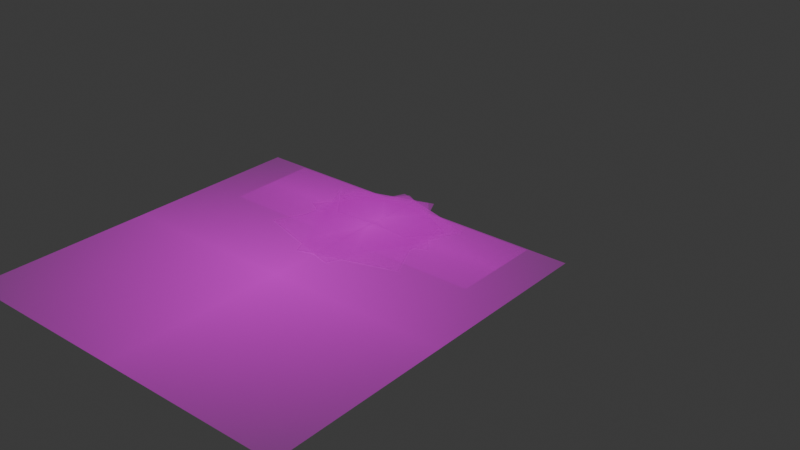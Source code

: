 # Source: Odil.blend  (saved by Blender 4.5.90; exported with 4.5.12 LTS)
import bpy
from mathutils import Matrix  # noqa: F401  (used for matrix-valued properties, if any)

bpy.ops.wm.read_factory_settings(use_empty=True)
scene = bpy.context.scene
scene.name = 'Scene'

# ---- collections
col_collection = bpy.data.collections.new('Collection'); scene.collection.children.link(col_collection)

# ---- images (referenced by path relative to the original .blend; pixels are not part of the script)
import os
ASSET_DIR = os.environ.get("B2B_ASSET_DIR", "")  # directory of the original .blend (textures are referenced by path, not embedded)
HERE = os.path.dirname(os.path.abspath(__file__))  # packed textures are extracted next to this script under _unpacked/

def load_image(name, relpath, width, height, colorspace="sRGB"):
    """Load a texture the original file referenced (path relative to the .blend, or extracted next to this script)."""
    p = next((c for c in (os.path.join(HERE, relpath), os.path.join(ASSET_DIR, relpath)) if relpath and os.path.exists(c)), "")
    if p:
        img = bpy.data.images.load(p, check_existing=True)
        img.name = name
    else:  # same state as the original file: an image datablock whose file is absent (Cycles renders it pink)
        img = bpy.data.images.new(name, width, height)
        img.source = "FILE"
        img.filepath = "//" + (relpath or name)
    img.colorspace_settings.name = colorspace
    return img
img_odilalafrenteder_png = load_image('OdilAlaFrenteDer.png', 'OdilAlaFrenteDer.png', 1024, 1024, 'sRGB')
img_odilalafrenteizq_png = load_image('OdilAlaFrenteIzq.png', 'OdilAlaFrenteIzq.png', 1024, 1024, 'sRGB')
img_odilaltasatras_png = load_image('OdilAltasAtras.png', 'OdilAltasAtras.png', 1024, 1024, 'sRGB')
img_odilbrazoder_png = load_image('OdilBrazoDer.png', 'OdilBrazoDer.png', 1024, 1024, 'sRGB')
img_odilbrazoizq_png = load_image('OdilBrazoIzq.png', 'OdilBrazoIzq.png', 1024, 1024, 'sRGB')
img_odilcabeza_png = load_image('OdilCabeza.png', 'OdilCabeza.png', 1024, 1024, 'sRGB')
img_odilcuerpo_png = load_image('OdilCuerpo.png', 'OdilCuerpo.png', 1024, 1024, 'sRGB')
img_odilmanoder_png = load_image('OdilManoDer.png', 'OdilManoDer.png', 1024, 1024, 'sRGB')
img_odilmanoizq_png = load_image('OdilManoIzq.png', 'OdilManoIzq.png', 1024, 1024, 'sRGB')

# ---- materials (node trees are filled in below, after node groups)
mat_odilalafrenteder = bpy.data.materials.new('OdilAlaFrenteDer')
mat_odilalafrenteizq = bpy.data.materials.new('OdilAlaFrenteIzq')
mat_odilaltasatras = bpy.data.materials.new('OdilAltasAtras')
mat_odilbrazoder = bpy.data.materials.new('OdilBrazoDer')
mat_odilbrazoizq = bpy.data.materials.new('OdilBrazoIzq')
mat_odilcabeza = bpy.data.materials.new('OdilCabeza')
mat_odilcuerpo = bpy.data.materials.new('OdilCuerpo')
mat_odilmanoder = bpy.data.materials.new('OdilManoDer')
mat_odilmanoizq = bpy.data.materials.new('OdilManoIzq')

# ---- material node trees
mat_odilalafrenteder.use_nodes = True; mat_odilalafrenteder.node_tree.nodes.clear()
_N = mat_odilalafrenteder.node_tree.nodes; _L = mat_odilalafrenteder.node_tree.links
n0 = _N.new('ShaderNodeOutputMaterial'); n0.name = 'Material Output'; n0.location = (300, 300)
n1 = _N.new('ShaderNodeTexImage'); n1.name = 'Image Texture'; n1.location = (-341, 274)
n1.image = img_odilalafrenteder_png
n1.extension = 'CLIP'
n2 = _N.new('ShaderNodeBsdfPrincipled'); n2.name = 'Principled BSDF'; n2.location = (0, 300)
_L.new(n1.outputs[0], n2.inputs[0])
_L.new(n1.outputs[1], n2.inputs[4])
_L.new(n2.outputs[0], n0.inputs[0])
n0.is_active_output = True
mat_odilalafrenteizq.use_nodes = True; mat_odilalafrenteizq.node_tree.nodes.clear()
_N = mat_odilalafrenteizq.node_tree.nodes; _L = mat_odilalafrenteizq.node_tree.links
n0 = _N.new('ShaderNodeOutputMaterial'); n0.name = 'Material Output'; n0.location = (300, 300)
n1 = _N.new('ShaderNodeTexImage'); n1.name = 'Image Texture'; n1.location = (-311, 276)
n1.image = img_odilalafrenteizq_png
n1.extension = 'CLIP'
n2 = _N.new('ShaderNodeBsdfPrincipled'); n2.name = 'Principled BSDF'; n2.location = (0, 300)
_L.new(n1.outputs[0], n2.inputs[0])
_L.new(n1.outputs[1], n2.inputs[4])
_L.new(n2.outputs[0], n0.inputs[0])
n0.is_active_output = True
mat_odilaltasatras.use_nodes = True; mat_odilaltasatras.node_tree.nodes.clear()
_N = mat_odilaltasatras.node_tree.nodes; _L = mat_odilaltasatras.node_tree.links
n0 = _N.new('ShaderNodeOutputMaterial'); n0.name = 'Material Output'; n0.location = (300, 300)
n1 = _N.new('ShaderNodeTexImage'); n1.name = 'Image Texture'; n1.location = (-372, 264)
n1.image = img_odilaltasatras_png
n1.extension = 'CLIP'
n2 = _N.new('ShaderNodeBsdfPrincipled'); n2.name = 'Principled BSDF'; n2.location = (0, 300)
_L.new(n1.outputs[0], n2.inputs[0])
_L.new(n1.outputs[1], n2.inputs[4])
_L.new(n2.outputs[0], n0.inputs[0])
n0.is_active_output = True
mat_odilbrazoder.use_nodes = True; mat_odilbrazoder.node_tree.nodes.clear()
_N = mat_odilbrazoder.node_tree.nodes; _L = mat_odilbrazoder.node_tree.links
n0 = _N.new('ShaderNodeOutputMaterial'); n0.name = 'Material Output'; n0.location = (311, 314)
n1 = _N.new('ShaderNodeTexImage'); n1.name = 'Image Texture'; n1.location = (-325, 282)
n1.image = img_odilbrazoder_png
n1.extension = 'CLIP'
n2 = _N.new('ShaderNodeBsdfPrincipled'); n2.name = 'Principled BSDF'; n2.location = (11, 314)
_L.new(n1.outputs[0], n2.inputs[0])
_L.new(n1.outputs[1], n2.inputs[4])
_L.new(n2.outputs[0], n0.inputs[0])
n0.is_active_output = True
mat_odilbrazoizq.use_nodes = True; mat_odilbrazoizq.node_tree.nodes.clear()
_N = mat_odilbrazoizq.node_tree.nodes; _L = mat_odilbrazoizq.node_tree.links
n0 = _N.new('ShaderNodeOutputMaterial'); n0.name = 'Material Output'; n0.location = (376, 289)
n1 = _N.new('ShaderNodeTexImage'); n1.name = 'Image Texture'; n1.location = (-345, 247)
n1.image = img_odilbrazoizq_png
n1.extension = 'CLIP'
n2 = _N.new('ShaderNodeBsdfPrincipled'); n2.name = 'Principled BSDF'; n2.location = (76, 289)
_L.new(n1.outputs[0], n2.inputs[0])
_L.new(n1.outputs[1], n2.inputs[4])
_L.new(n2.outputs[0], n0.inputs[0])
n0.is_active_output = True
mat_odilcabeza.use_nodes = True; mat_odilcabeza.node_tree.nodes.clear()
_N = mat_odilcabeza.node_tree.nodes; _L = mat_odilcabeza.node_tree.links
n0 = _N.new('ShaderNodeOutputMaterial'); n0.name = 'Material Output'; n0.location = (300, 300)
n1 = _N.new('ShaderNodeTexImage'); n1.name = 'Image Texture'; n1.location = (-413, 275)
n1.image = img_odilcabeza_png
n1.extension = 'CLIP'
n2 = _N.new('ShaderNodeBsdfPrincipled'); n2.name = 'Principled BSDF'; n2.location = (0, 300)
_L.new(n1.outputs[0], n2.inputs[0])
_L.new(n1.outputs[1], n2.inputs[4])
_L.new(n2.outputs[0], n0.inputs[0])
n0.is_active_output = True
mat_odilcuerpo.use_nodes = True; mat_odilcuerpo.node_tree.nodes.clear()
_N = mat_odilcuerpo.node_tree.nodes; _L = mat_odilcuerpo.node_tree.links
n0 = _N.new('ShaderNodeOutputMaterial'); n0.name = 'Material Output'; n0.location = (300, 300)
n1 = _N.new('ShaderNodeTexImage'); n1.name = 'Image Texture'; n1.location = (-337, 287)
n1.image = img_odilcuerpo_png
n1.extension = 'CLIP'
n2 = _N.new('ShaderNodeBsdfPrincipled'); n2.name = 'Principled BSDF'; n2.location = (0, 300)
_L.new(n1.outputs[0], n2.inputs[0])
_L.new(n1.outputs[1], n2.inputs[4])
_L.new(n2.outputs[0], n0.inputs[0])
n0.is_active_output = True
mat_odilmanoder.use_nodes = True; mat_odilmanoder.node_tree.nodes.clear()
_N = mat_odilmanoder.node_tree.nodes; _L = mat_odilmanoder.node_tree.links
n0 = _N.new('ShaderNodeOutputMaterial'); n0.name = 'Material Output'; n0.location = (300, 300)
n1 = _N.new('ShaderNodeTexImage'); n1.name = 'Image Texture'; n1.location = (-332, 286)
n1.image = img_odilmanoder_png
n1.extension = 'CLIP'
n2 = _N.new('ShaderNodeBsdfPrincipled'); n2.name = 'Principled BSDF'; n2.location = (0, 300)
_L.new(n1.outputs[0], n2.inputs[0])
_L.new(n1.outputs[1], n2.inputs[4])
_L.new(n2.outputs[0], n0.inputs[0])
n0.is_active_output = True
mat_odilmanoizq.use_nodes = True; mat_odilmanoizq.node_tree.nodes.clear()
_N = mat_odilmanoizq.node_tree.nodes; _L = mat_odilmanoizq.node_tree.links
n0 = _N.new('ShaderNodeOutputMaterial'); n0.name = 'Material Output'; n0.location = (324, 307)
n1 = _N.new('ShaderNodeTexImage'); n1.name = 'Image Texture'; n1.location = (-350, 297)
n1.image = img_odilmanoizq_png
n1.extension = 'CLIP'
n2 = _N.new('ShaderNodeBsdfPrincipled'); n2.name = 'Principled BSDF'; n2.location = (24, 307)
_L.new(n1.outputs[0], n2.inputs[0])
_L.new(n1.outputs[1], n2.inputs[4])
_L.new(n2.outputs[0], n0.inputs[0])
n0.is_active_output = True

# ---- world
world_world = bpy.data.worlds.new('World'); scene.world = world_world
world_world.use_nodes = True; world_world.node_tree.nodes.clear()
_N = world_world.node_tree.nodes; _L = world_world.node_tree.links
n0 = _N.new('ShaderNodeOutputWorld'); n0.name = 'World Output'; n0.location = (300, 300)
n1 = _N.new('ShaderNodeBackground'); n1.name = 'Background'; n1.location = (10, 300)
n1.inputs[0].default_value = (0.05088, 0.05088, 0.05088, 1.0)
_L.new(n1.outputs[0], n0.inputs[0])
n0.is_active_output = True
world_world.color = (0.05088, 0.05088, 0.05088)
world_world.sun_shadow_jitter_overblur = 0.0

# ---- meshes
me_odilalafrenteder = bpy.data.meshes.new('OdilAlaFrenteDer')
me_odilalafrenteder.from_pydata([(-0.3077, -0.5, 0.0), (0.3077, -0.5, 0.0), (-0.3077, 0.5, 0.0), (0.3077, 0.5, 0.0)], [], [(0, 1, 3, 2)])
_uv = me_odilalafrenteder.uv_layers.new(name='UVMap')
_uv.uv.foreach_set('vector', [0.0, 0.0, 1.0, 0.0, 1.0, 1.0, 0.0, 1.0])
me_odilalafrenteder.materials.append(mat_odilalafrenteder)
me_odilalafrenteder.update()
me_odilalafrenteizq = bpy.data.meshes.new('OdilAlaFrenteIzq')
me_odilalafrenteizq.from_pydata([(-0.3077, -0.5, 0.0), (0.3077, -0.5, 0.0), (-0.3077, 0.5, 0.0), (0.3077, 0.5, 0.0)], [], [(0, 1, 3, 2)])
_uv = me_odilalafrenteizq.uv_layers.new(name='UVMap')
_uv.uv.foreach_set('vector', [0.0, 0.0, 1.0, 0.0, 1.0, 1.0, 0.0, 1.0])
me_odilalafrenteizq.materials.append(mat_odilalafrenteizq)
me_odilalafrenteizq.update()
me_odilaltasatras = bpy.data.meshes.new('OdilAltasAtras')
me_odilaltasatras.from_pydata([(-1.243, -0.5, 0.0), (1.243, -0.5, 0.0), (-1.243, 0.5, 0.0), (1.243, 0.5, 0.0)], [], [(0, 1, 3, 2)])
_uv = me_odilaltasatras.uv_layers.new(name='UVMap')
_uv.uv.foreach_set('vector', [0.0, 0.0, 1.0, 0.0, 1.0, 1.0, 0.0, 1.0])
me_odilaltasatras.materials.append(mat_odilaltasatras)
me_odilaltasatras.update()
me_odilbrazoder = bpy.data.meshes.new('OdilBrazoDer')
me_odilbrazoder.from_pydata([(-0.5364, -0.5, 0.0), (0.5364, -0.5, 0.0), (-0.5364, 0.5, 0.0), (0.5364, 0.5, 0.0)], [], [(0, 1, 3, 2)])
_uv = me_odilbrazoder.uv_layers.new(name='UVMap')
_uv.uv.foreach_set('vector', [0.0, 0.0, 1.0, 0.0, 1.0, 1.0, 0.0, 1.0])
me_odilbrazoder.materials.append(mat_odilbrazoder)
me_odilbrazoder.update()
me_odilbrazoizq = bpy.data.meshes.new('OdilBrazoIzq')
me_odilbrazoizq.from_pydata([(-0.5364, -0.5, 0.0), (0.5364, -0.5, 0.0), (-0.5364, 0.5, 0.0), (0.5364, 0.5, 0.0)], [], [(0, 1, 3, 2)])
_uv = me_odilbrazoizq.uv_layers.new(name='UVMap')
_uv.uv.foreach_set('vector', [0.0, 0.0, 1.0, 0.0, 1.0, 1.0, 0.0, 1.0])
me_odilbrazoizq.materials.append(mat_odilbrazoizq)
me_odilbrazoizq.update()
me_odilcabeza = bpy.data.meshes.new('OdilCabeza')
me_odilcabeza.from_pydata([(-0.672, -0.5, 0.0), (0.672, -0.5, 0.0), (-0.672, 0.5, 0.0), (0.672, 0.5, 0.0)], [], [(0, 1, 3, 2)])
_uv = me_odilcabeza.uv_layers.new(name='UVMap')
_uv.uv.foreach_set('vector', [0.0, 0.0, 1.0, 0.0, 1.0, 1.0, 0.0, 1.0])
me_odilcabeza.materials.append(mat_odilcabeza)
me_odilcabeza.update()
me_odilcuerpo = bpy.data.meshes.new('OdilCuerpo')
me_odilcuerpo.from_pydata([(-0.4097, -0.5, 0.0), (0.4097, -0.5, 0.0), (-0.4097, 0.5, 0.0), (0.4097, 0.5, 0.0)], [], [(0, 1, 3, 2)])
_uv = me_odilcuerpo.uv_layers.new(name='UVMap')
_uv.uv.foreach_set('vector', [0.0, 0.0, 1.0, 0.0, 1.0, 1.0, 0.0, 1.0])
me_odilcuerpo.materials.append(mat_odilcuerpo)
me_odilcuerpo.update()
me_odilmanoder = bpy.data.meshes.new('OdilManoDer')
me_odilmanoder.from_pydata([(-0.4234, -0.5, 0.0), (0.4234, -0.5, 0.0), (-0.4234, 0.5, 0.0), (0.4234, 0.5, 0.0)], [], [(0, 1, 3, 2)])
_uv = me_odilmanoder.uv_layers.new(name='UVMap')
_uv.uv.foreach_set('vector', [0.0, 0.0, 1.0, 0.0, 1.0, 1.0, 0.0, 1.0])
me_odilmanoder.materials.append(mat_odilmanoder)
me_odilmanoder.update()
me_odilmanoizq = bpy.data.meshes.new('OdilManoIzq')
me_odilmanoizq.from_pydata([(-0.4234, -0.5, 0.0), (0.4234, -0.5, 0.0), (-0.4234, 0.5, 0.0), (0.4234, 0.5, 0.0)], [], [(0, 1, 3, 2)])
_uv = me_odilmanoizq.uv_layers.new(name='UVMap')
_uv.uv.foreach_set('vector', [0.0, 0.0, 1.0, 0.0, 1.0, 1.0, 0.0, 1.0])
me_odilmanoizq.materials.append(mat_odilmanoizq)
me_odilmanoizq.update()
arm_armature = bpy.data.armatures.new('Armature')  # bones are not reproduced

# ---- objects
ob_odilalafrenteder = bpy.data.objects.new('OdilAlaFrenteDer', me_odilalafrenteder)
ob_odilalafrenteizq = bpy.data.objects.new('OdilAlaFrenteIzq', me_odilalafrenteizq)
ob_odilaltasatras = bpy.data.objects.new('OdilAltasAtras', me_odilaltasatras)
ob_odilbrazoder = bpy.data.objects.new('OdilBrazoDer', me_odilbrazoder)
ob_odilbrazoizq = bpy.data.objects.new('OdilBrazoIzq', me_odilbrazoizq)
ob_odilcabeza = bpy.data.objects.new('OdilCabeza', me_odilcabeza)
ob_odilcuerpo = bpy.data.objects.new('OdilCuerpo', me_odilcuerpo)
ob_odilmanoder = bpy.data.objects.new('OdilManoDer', me_odilmanoder)
ob_odilmanoizq = bpy.data.objects.new('OdilManoIzq', me_odilmanoizq)
ob_armature = bpy.data.objects.new('Armature', arm_armature)

# ---- transforms, parenting, visibility, modifiers, constraints
ob_odilalafrenteder.parent = ob_armature
ob_odilalafrenteder.matrix_parent_inverse = Matrix(((-1.866, -4.218e-07, 0.7113, -1.261), (-0.7113, 2.507e-07, -1.866, 14.1), (3.048e-07, -1.997, -3.845e-07, 3.404e-07), (0.0, 0.0, 0.0, 1.0)))
ob_odilalafrenteder.location = (2.341, 0.04922, 7.9)
ob_odilalafrenteder.rotation_euler = (1.571, -0.0, 0.0)
ob_odilalafrenteder.scale = (3.399, 3.399, 3.399)
ob_odilalafrenteizq.parent = ob_armature
ob_odilalafrenteizq.matrix_parent_inverse = Matrix(((-1.866, 4.105e-07, -0.7113, 1.16), (0.7113, 2.507e-07, -1.866, 14.08), (-2.943e-07, -1.997, -3.805e-07, 3.174e-07), (0.0, -0.0, 0.0, 1.0)))
ob_odilalafrenteizq.location = (-2.377, 0.04922, 7.895)
ob_odilalafrenteizq.rotation_euler = (1.571, -0.0, 0.0)
ob_odilalafrenteizq.scale = (3.399, 3.399, 3.399)
ob_odilaltasatras.parent = ob_armature
ob_odilaltasatras.matrix_parent_inverse = Matrix(((1.997, -1.845e-07, 0.01331, -0.1517), (-0.01331, -2.683e-07, 1.997, -17.04), (-1.827e-07, -1.997, -2.695e-07, 1.482e-07), (0.0, 0.0, -0.0, 1.0)))
ob_odilaltasatras.location = (-0.009252, 0.08167, 7.721)
ob_odilaltasatras.rotation_euler = (1.571, -0.0, 0.0)
ob_odilaltasatras.scale = (2.333, 2.333, 2.333)
ob_odilbrazoder.parent = ob_armature
ob_odilbrazoder.matrix_parent_inverse = Matrix(((1.299, -1.323e-07, -1.516, 11.62), (1.516, -1.746e-07, 1.299, -14.77), (-2.187e-07, -1.997, -1.316e-08, -1.82e-06), (-0.0, 0.0, -0.0, 1.0)))
ob_odilbrazoder.location = (1.291, 0.07471, 8.608)
ob_odilbrazoder.rotation_euler = (1.571, -0.0, 0.0)
ob_odilbrazoder.scale = (1.45, 1.45, 1.45)
ob_odilbrazoizq.parent = ob_armature
ob_odilbrazoizq.matrix_parent_inverse = Matrix(((1.327, -7.215e-07, 1.492, -11.34), (-1.492, -1.782e-07, 1.327, -14.86), (-3.461e-07, -1.997, -6.577e-07, 3.093e-06), (0.0, 0.0, -0.0, 1.0)))
ob_odilbrazoizq.location = (-1.294, 0.07471, 8.611)
ob_odilbrazoizq.rotation_euler = (1.571, -0.0, 0.0)
ob_odilbrazoizq.scale = (1.45, 1.45, 1.45)
ob_odilcabeza.parent = ob_armature
ob_odilcabeza.matrix_parent_inverse = Matrix(((1.997, -3.091e-07, 0.01479, -0.1643), (-0.01479, -2.683e-07, 1.997, -20.71), (-3.071e-07, -1.997, -2.706e-07, 1.596e-07), (0.0, 0.0, -0.0, 1.0)))
ob_odilcabeza.location = (-0.01697, 0.05502, 9.584)
ob_odilcabeza.rotation_euler = (1.571, -0.0, 0.0)
ob_odilcabeza.scale = (1.879, 1.879, 1.879)
ob_odilcuerpo.parent = ob_armature
ob_odilcuerpo.matrix_parent_inverse = Matrix(((1.997, -1.845e-07, 0.01331, -0.1517), (-0.01331, -2.683e-07, 1.997, -17.04), (-1.827e-07, -1.997, -2.695e-07, 1.482e-07), (0.0, 0.0, -0.0, 1.0)))
ob_odilcuerpo.location = (0.006399, 0.05918, 4.331)
ob_odilcuerpo.rotation_euler = (1.571, -0.0, 0.0)
ob_odilcuerpo.scale = (9.101, 9.101, 9.101)
ob_odilmanoder.parent = ob_armature
ob_odilmanoder.matrix_parent_inverse = Matrix(((1.664, -6.084e-07, 1.104, -13.24), (-1.104, -2.235e-07, 1.664, -17.22), (-3.833e-07, -1.997, -5.227e-07, 3.184e-06), (0.0, 0.0, -0.0, 1.0)))
ob_odilmanoder.location = (1.069, 0.04922, 10.22)
ob_odilmanoder.rotation_euler = (1.571, -0.0, 0.0)
ob_odilmanoder.scale = (2.289, 2.289, 2.289)
ob_odilmanoizq.parent = ob_armature
ob_odilmanoizq.matrix_parent_inverse = Matrix(((1.681, -2.385e-07, -1.078, 12.92), (1.078, -2.258e-07, 1.681, -17.39), (-3.227e-07, -1.997, -6.122e-08, -2.346e-06), (-0.0, 0.0, -0.0, 1.0)))
ob_odilmanoizq.location = (-1.092, 0.04922, 10.18)
ob_odilmanoizq.rotation_euler = (1.571, -0.0, 0.0)
ob_odilmanoizq.scale = (2.289, 2.289, 2.289)
ob_armature.location = (0.03266, -8.053e-07, 5.993)
ob_armature.scale = (0.6197, 0.5008, 0.6197)

# ---- collection membership
col_collection.objects.link(ob_odilalafrenteder)
col_collection.objects.link(ob_odilalafrenteizq)
col_collection.objects.link(ob_odilaltasatras)
col_collection.objects.link(ob_odilbrazoder)
col_collection.objects.link(ob_odilbrazoizq)
col_collection.objects.link(ob_odilcabeza)
col_collection.objects.link(ob_odilcuerpo)
col_collection.objects.link(ob_odilmanoder)
col_collection.objects.link(ob_odilmanoizq)
col_collection.objects.link(ob_armature)

# ---- scene / render settings (as saved in the file)
scene.frame_start = 1; scene.frame_end = 50; scene.frame_set(-7)
scene.render.engine = 'BLENDER_EEVEE_NEXT'
scene.render.fps = 30
bpy.context.view_layer.update()

# ---- added for rendering (the .blend has no active camera and no usable light): camera, sun
cam_auto = bpy.data.cameras.new('AutoCamera')
cam_auto.lens = 50.0
cam_auto.sensor_width = 36.0
cam_auto.clip_end = 1000.0
ob_auto_camera = bpy.data.objects.new('AutoCamera', cam_auto)
scene.collection.objects.link(ob_auto_camera)
ob_auto_camera.location = (15.7713, -18.8599, 18.0878)
ob_auto_camera.rotation_euler = (1.09748, -7.21219e-08, 0.694738)
scene.camera = ob_auto_camera
light_auto_sun = bpy.data.lights.new('AutoSun', 'SUN')
light_auto_sun.energy = 3.0
light_auto_sun.angle = 0.0523599
ob_auto_sun = bpy.data.objects.new('AutoSun', light_auto_sun)
scene.collection.objects.link(ob_auto_sun)
ob_auto_sun.rotation_euler = (0.872665, 0.174533, 0.523599)
bpy.context.view_layer.update()
